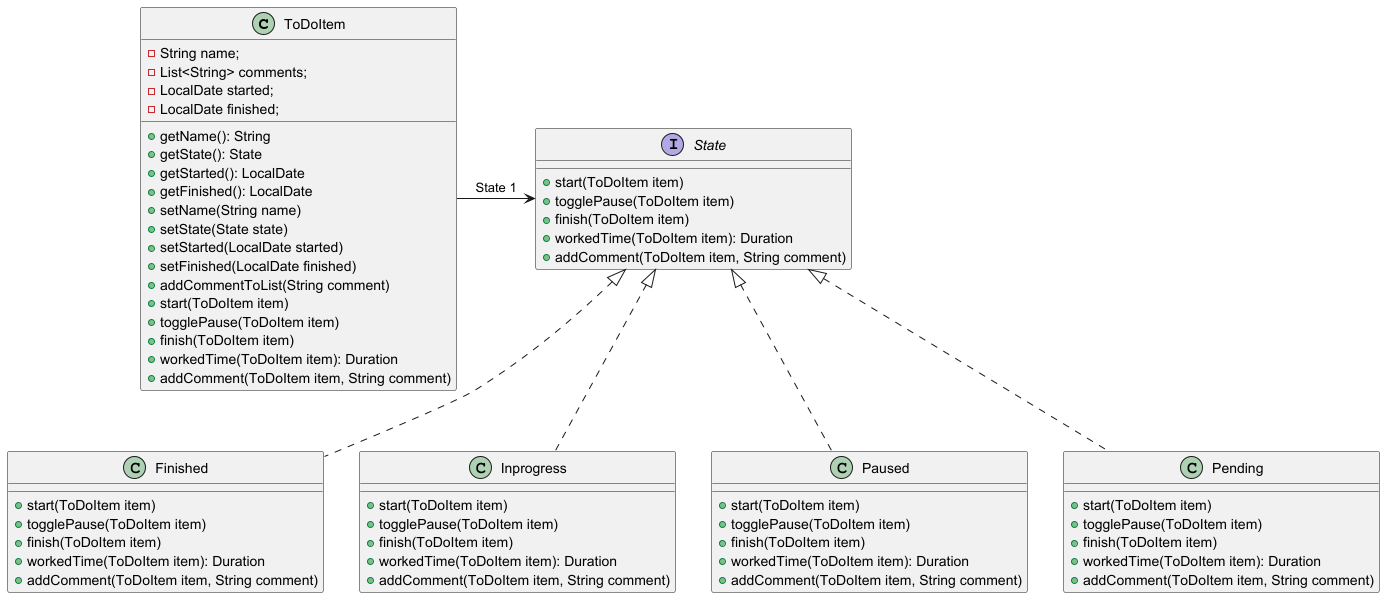

The diagram above was rendered by PlantUML. Its source (embedded in the PNG):
@startuml

class ToDoItem {
    - String name;
    - List<String> comments;
    - LocalDate started;
    - LocalDate finished;

    + getName(): String
    + getState(): State
    + getStarted(): LocalDate
    + getFinished(): LocalDate
    + setName(String name)
    + setState(State state)
    + setStarted(LocalDate started)
    + setFinished(LocalDate finished)
    + addCommentToList(String comment)
    + start(ToDoItem item)
    + togglePause(ToDoItem item)
    + finish(ToDoItem item)
    + workedTime(ToDoItem item): Duration
    + addComment(ToDoItem item, String comment)
}

interface State {
    + start(ToDoItem item)
    + togglePause(ToDoItem item)
    + finish(ToDoItem item)
    + workedTime(ToDoItem item): Duration
    + addComment(ToDoItem item, String comment)
}

class Finished implements State {
    + start(ToDoItem item)
    + togglePause(ToDoItem item)
    + finish(ToDoItem item)
    + workedTime(ToDoItem item): Duration
    + addComment(ToDoItem item, String comment)
}

class Inprogress implements State {
    + start(ToDoItem item)
    + togglePause(ToDoItem item)
    + finish(ToDoItem item)
    + workedTime(ToDoItem item): Duration
    + addComment(ToDoItem item, String comment)
}

class Paused implements State {
    + start(ToDoItem item)
    + togglePause(ToDoItem item)
    + finish(ToDoItem item)
    + workedTime(ToDoItem item): Duration
    + addComment(ToDoItem item, String comment)
}

class Pending implements State {
    + start(ToDoItem item)
    + togglePause(ToDoItem item)
    + finish(ToDoItem item)
    + workedTime(ToDoItem item): Duration
    + addComment(ToDoItem item, String comment)
}

ToDoItem -> State : State 1

@enduml